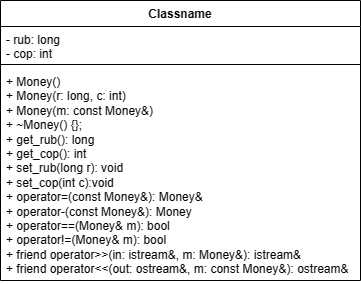

The diagram above was exported from draw.io. Its source (the exported page's mxGraphModel, read from the mxfile embedded in the PNG):
<mxGraphModel dx="1379" dy="788" grid="1" gridSize="10" guides="1" tooltips="1" connect="1" arrows="1" fold="1" page="1" pageScale="1" pageWidth="827" pageHeight="1169" math="0" shadow="0">
  <root>
    <mxCell id="0" />
    <mxCell id="1" parent="0" />
    <mxCell id="9ceeJqdSmdlkgt7LGzSp-1" value="Classname" style="swimlane;fontStyle=1;align=center;verticalAlign=top;childLayout=stackLayout;horizontal=1;startSize=26;horizontalStack=0;resizeParent=1;resizeParentMax=0;resizeLast=0;collapsible=1;marginBottom=0;whiteSpace=wrap;html=1;" vertex="1" parent="1">
      <mxGeometry x="290" y="40" width="360" height="280" as="geometry" />
    </mxCell>
    <mxCell id="9ceeJqdSmdlkgt7LGzSp-2" value="- rub: long&lt;br&gt;- cop: int" style="text;strokeColor=none;fillColor=none;align=left;verticalAlign=top;spacingLeft=4;spacingRight=4;overflow=hidden;rotatable=0;points=[[0,0.5],[1,0.5]];portConstraint=eastwest;whiteSpace=wrap;html=1;" vertex="1" parent="9ceeJqdSmdlkgt7LGzSp-1">
      <mxGeometry y="26" width="360" height="34" as="geometry" />
    </mxCell>
    <mxCell id="9ceeJqdSmdlkgt7LGzSp-3" value="" style="line;strokeWidth=1;fillColor=none;align=left;verticalAlign=middle;spacingTop=-1;spacingLeft=3;spacingRight=3;rotatable=0;labelPosition=right;points=[];portConstraint=eastwest;strokeColor=inherit;" vertex="1" parent="9ceeJqdSmdlkgt7LGzSp-1">
      <mxGeometry y="60" width="360" height="8" as="geometry" />
    </mxCell>
    <mxCell id="9ceeJqdSmdlkgt7LGzSp-4" value="&lt;div&gt;+ Money()&lt;/div&gt;&lt;div&gt;&lt;span style=&quot;background-color: initial;&quot;&gt;+ Money(r: long, c: int)&lt;/span&gt;&lt;/div&gt;&lt;div&gt;&lt;span style=&quot;&quot;&gt;&lt;/span&gt;&lt;/div&gt;&lt;div&gt;&lt;span style=&quot;&quot;&gt;+ Money(m: const Money&amp;amp;)&lt;/span&gt;&lt;/div&gt;&lt;div&gt;&lt;span style=&quot;&quot;&gt;+ ~Money() {};&lt;/span&gt;&lt;/div&gt;&lt;div&gt;&lt;span style=&quot;&quot;&gt;+ get_rub(): long&lt;/span&gt;&lt;/div&gt;&lt;div&gt;&lt;span style=&quot;&quot;&gt;+ get_cop(): int&lt;/span&gt;&lt;/div&gt;&lt;div&gt;&lt;span style=&quot;&quot;&gt;+ set_rub(long r): void&amp;nbsp;&lt;/span&gt;&lt;/div&gt;&lt;div&gt;&lt;span style=&quot;&quot;&gt;+ set_cop(int c):void&lt;/span&gt;&lt;/div&gt;&lt;div&gt;&lt;span style=&quot;background-color: initial;&quot;&gt;+ operator=(const Money&amp;amp;): Money&amp;amp;&lt;/span&gt;&lt;/div&gt;&lt;div&gt;&lt;span style=&quot;&quot;&gt;+ operator-(const Money&amp;amp;): Money&lt;/span&gt;&lt;/div&gt;&lt;div&gt;&lt;span style=&quot;&quot;&gt;+ operator==(Money&amp;amp; m): bool&lt;/span&gt;&lt;/div&gt;&lt;div&gt;&lt;span style=&quot;&quot;&gt;+ operator!=(Money&amp;amp; m): bool&amp;nbsp;&lt;/span&gt;&lt;/div&gt;&lt;div&gt;&lt;span style=&quot;&quot;&gt;+ friend operator&amp;gt;&amp;gt;(in: istream&amp;amp;, m: Money&amp;amp;): istream&amp;amp;&lt;/span&gt;&lt;/div&gt;&lt;div&gt;&lt;span style=&quot;&quot;&gt;+ friend operator&amp;lt;&amp;lt;(out: ostream&amp;amp;, m: const Money&amp;amp;): ostream&amp;amp;&lt;/span&gt;&lt;/div&gt;" style="text;strokeColor=none;fillColor=none;align=left;verticalAlign=top;spacingLeft=4;spacingRight=4;overflow=hidden;rotatable=0;points=[[0,0.5],[1,0.5]];portConstraint=eastwest;whiteSpace=wrap;html=1;" vertex="1" parent="9ceeJqdSmdlkgt7LGzSp-1">
      <mxGeometry y="68" width="360" height="212" as="geometry" />
    </mxCell>
  </root>
</mxGraphModel>